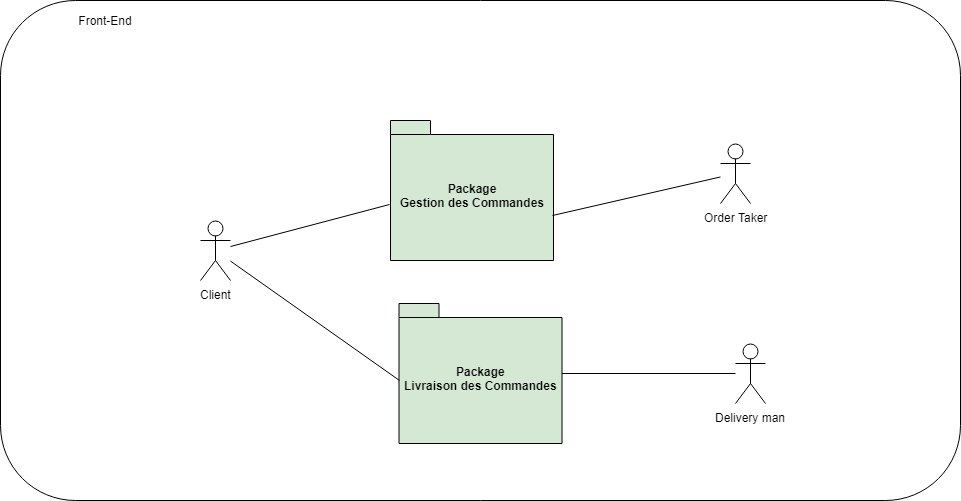

The diagram above was exported from draw.io. Its source (the exported page's mxGraphModel, read from the mxfile embedded in the PNG):
<mxGraphModel dx="1394" dy="715" grid="1" gridSize="10" guides="1" tooltips="1" connect="1" arrows="1" fold="1" page="1" pageScale="1" pageWidth="1169" pageHeight="827" math="0" shadow="0">
  <root>
    <mxCell id="sFKhuUbvmKWHfJpn7zTp-0" />
    <mxCell id="sFKhuUbvmKWHfJpn7zTp-1" parent="sFKhuUbvmKWHfJpn7zTp-0" />
    <mxCell id="sFKhuUbvmKWHfJpn7zTp-13" value="" style="rounded=1;whiteSpace=wrap;html=1;" parent="sFKhuUbvmKWHfJpn7zTp-1" vertex="1">
      <mxGeometry x="80" y="40" width="960" height="500" as="geometry" />
    </mxCell>
    <mxCell id="sFKhuUbvmKWHfJpn7zTp-2" value="Client" style="shape=umlActor;verticalLabelPosition=bottom;labelBackgroundColor=#ffffff;verticalAlign=top;html=1;outlineConnect=0;" parent="sFKhuUbvmKWHfJpn7zTp-1" vertex="1">
      <mxGeometry x="280" y="260" width="30" height="60" as="geometry" />
    </mxCell>
    <mxCell id="sFKhuUbvmKWHfJpn7zTp-3" value="Delivery man" style="shape=umlActor;verticalLabelPosition=bottom;labelBackgroundColor=#ffffff;verticalAlign=top;html=1;outlineConnect=0;" parent="sFKhuUbvmKWHfJpn7zTp-1" vertex="1">
      <mxGeometry x="815" y="383" width="30" height="60" as="geometry" />
    </mxCell>
    <mxCell id="sFKhuUbvmKWHfJpn7zTp-5" value="Order Taker" style="shape=umlActor;verticalLabelPosition=bottom;labelBackgroundColor=#ffffff;verticalAlign=top;html=1;outlineConnect=0;" parent="sFKhuUbvmKWHfJpn7zTp-1" vertex="1">
      <mxGeometry x="800" y="183" width="30" height="60" as="geometry" />
    </mxCell>
    <mxCell id="sFKhuUbvmKWHfJpn7zTp-7" value="Package&lt;br&gt;Gestion des Commandes&lt;br&gt;" style="shape=folder;fontStyle=1;spacingTop=10;tabWidth=40;tabHeight=14;tabPosition=left;html=1;fillColor=#D5E8D4;" parent="sFKhuUbvmKWHfJpn7zTp-1" vertex="1">
      <mxGeometry x="470" y="160" width="163" height="140" as="geometry" />
    </mxCell>
    <mxCell id="sFKhuUbvmKWHfJpn7zTp-10" value="Package&lt;br&gt;Livraison des Commandes&lt;br&gt;" style="shape=folder;fontStyle=1;spacingTop=10;tabWidth=40;tabHeight=14;tabPosition=left;html=1;fillColor=#D5E8D4;" parent="sFKhuUbvmKWHfJpn7zTp-1" vertex="1">
      <mxGeometry x="478.5" y="343" width="163" height="140" as="geometry" />
    </mxCell>
    <mxCell id="sFKhuUbvmKWHfJpn7zTp-17" value="" style="endArrow=none;html=1;entryX=-0.006;entryY=0.6;entryDx=0;entryDy=0;entryPerimeter=0;" parent="sFKhuUbvmKWHfJpn7zTp-1" source="sFKhuUbvmKWHfJpn7zTp-2" target="sFKhuUbvmKWHfJpn7zTp-7" edge="1">
      <mxGeometry width="50" height="50" relative="1" as="geometry">
        <mxPoint x="340" y="250" as="sourcePoint" />
        <mxPoint x="390" y="200" as="targetPoint" />
      </mxGeometry>
    </mxCell>
    <mxCell id="sFKhuUbvmKWHfJpn7zTp-18" value="" style="endArrow=none;html=1;exitX=0.994;exitY=0.679;exitDx=0;exitDy=0;exitPerimeter=0;" parent="sFKhuUbvmKWHfJpn7zTp-1" source="sFKhuUbvmKWHfJpn7zTp-7" target="sFKhuUbvmKWHfJpn7zTp-5" edge="1">
      <mxGeometry width="50" height="50" relative="1" as="geometry">
        <mxPoint x="710" y="263" as="sourcePoint" />
        <mxPoint x="760" y="213" as="targetPoint" />
      </mxGeometry>
    </mxCell>
    <mxCell id="sFKhuUbvmKWHfJpn7zTp-19" value="" style="endArrow=none;html=1;entryX=0;entryY=0;entryDx=0;entryDy=77;entryPerimeter=0;" parent="sFKhuUbvmKWHfJpn7zTp-1" source="sFKhuUbvmKWHfJpn7zTp-2" target="sFKhuUbvmKWHfJpn7zTp-10" edge="1">
      <mxGeometry width="50" height="50" relative="1" as="geometry">
        <mxPoint x="320" y="420" as="sourcePoint" />
        <mxPoint x="370" y="370" as="targetPoint" />
      </mxGeometry>
    </mxCell>
    <mxCell id="sFKhuUbvmKWHfJpn7zTp-20" value="" style="endArrow=none;html=1;" parent="sFKhuUbvmKWHfJpn7zTp-1" source="sFKhuUbvmKWHfJpn7zTp-10" target="sFKhuUbvmKWHfJpn7zTp-3" edge="1">
      <mxGeometry width="50" height="50" relative="1" as="geometry">
        <mxPoint x="720" y="440" as="sourcePoint" />
        <mxPoint x="770" y="390" as="targetPoint" />
      </mxGeometry>
    </mxCell>
    <mxCell id="34addN8genQngNOAtHEX-1" value="Front-End" style="text;html=1;strokeColor=none;fillColor=none;align=center;verticalAlign=middle;whiteSpace=wrap;rounded=0;" parent="sFKhuUbvmKWHfJpn7zTp-1" vertex="1">
      <mxGeometry x="130" y="50" width="110" height="20" as="geometry" />
    </mxCell>
  </root>
</mxGraphModel>